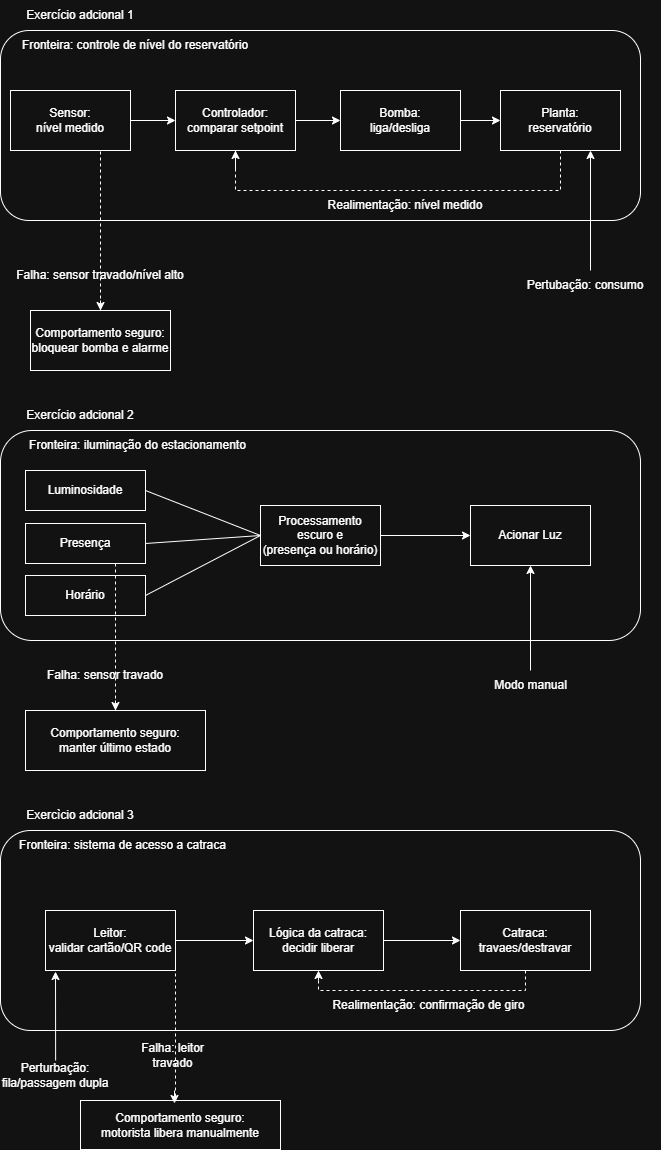

The diagram above was exported from draw.io. Its source (the exported page's mxGraphModel, read from the mxfile embedded in the PNG):
<mxGraphModel dx="1414" dy="721" grid="1" gridSize="10" guides="1" tooltips="1" connect="1" arrows="1" fold="1" page="1" pageScale="1" pageWidth="827" pageHeight="1169" math="0" shadow="0">
  <root>
    <mxCell id="0" />
    <mxCell id="1" parent="0" />
    <mxCell id="XRs8upd2Y-rA5-lcJuHh-1" parent="1" style="rounded=1;whiteSpace=wrap;html=1;" value="" vertex="1">
      <mxGeometry height="190" width="640" y="40" as="geometry" />
    </mxCell>
    <mxCell id="XRs8upd2Y-rA5-lcJuHh-2" parent="1" style="text;html=1;whiteSpace=wrap;strokeColor=none;fillColor=none;align=center;verticalAlign=middle;rounded=0;" value="Exercício adcional 1" vertex="1">
      <mxGeometry height="30" width="140" x="10" y="10" as="geometry" />
    </mxCell>
    <mxCell id="XRs8upd2Y-rA5-lcJuHh-3" parent="1" style="text;html=1;whiteSpace=wrap;strokeColor=none;fillColor=none;align=center;verticalAlign=middle;rounded=0;" value="Fronteira: controle de nível do reservatório" vertex="1">
      <mxGeometry height="30" width="250" x="10" y="40" as="geometry" />
    </mxCell>
    <mxCell id="XRs8upd2Y-rA5-lcJuHh-4" parent="1" style="rounded=0;whiteSpace=wrap;html=1;" value="Sensor:&lt;div&gt;nível medido&lt;/div&gt;" vertex="1">
      <mxGeometry height="60" width="120" x="10" y="100" as="geometry" />
    </mxCell>
    <mxCell id="XRs8upd2Y-rA5-lcJuHh-5" parent="1" style="rounded=0;whiteSpace=wrap;html=1;" value="Controlador:&lt;div&gt;comparar setpoint&lt;/div&gt;" vertex="1">
      <mxGeometry height="60" width="120" x="175" y="100" as="geometry" />
    </mxCell>
    <mxCell id="XRs8upd2Y-rA5-lcJuHh-6" parent="1" style="rounded=0;whiteSpace=wrap;html=1;" value="Bomba:&lt;div&gt;liga/desliga&lt;/div&gt;" vertex="1">
      <mxGeometry height="60" width="120" x="340" y="100" as="geometry" />
    </mxCell>
    <mxCell id="XRs8upd2Y-rA5-lcJuHh-7" parent="1" style="rounded=0;whiteSpace=wrap;html=1;" value="Planta:&lt;div&gt;reservatório&lt;/div&gt;" vertex="1">
      <mxGeometry height="60" width="120" x="500" y="100" as="geometry" />
    </mxCell>
    <mxCell id="XRs8upd2Y-rA5-lcJuHh-8" edge="1" parent="1" source="XRs8upd2Y-rA5-lcJuHh-4" style="endArrow=classic;html=1;rounded=0;exitX=1;exitY=0.5;exitDx=0;exitDy=0;entryX=0;entryY=0.5;entryDx=0;entryDy=0;" target="XRs8upd2Y-rA5-lcJuHh-5" value="">
      <mxGeometry height="50" relative="1" width="50" as="geometry">
        <mxPoint x="390" y="260" as="sourcePoint" />
        <mxPoint x="440" y="210" as="targetPoint" />
      </mxGeometry>
    </mxCell>
    <mxCell id="XRs8upd2Y-rA5-lcJuHh-9" edge="1" parent="1" source="XRs8upd2Y-rA5-lcJuHh-5" style="endArrow=classic;html=1;rounded=0;exitX=1;exitY=0.5;exitDx=0;exitDy=0;entryX=0;entryY=0.5;entryDx=0;entryDy=0;" target="XRs8upd2Y-rA5-lcJuHh-6" value="">
      <mxGeometry height="50" relative="1" width="50" as="geometry">
        <mxPoint x="390" y="260" as="sourcePoint" />
        <mxPoint x="440" y="210" as="targetPoint" />
      </mxGeometry>
    </mxCell>
    <mxCell id="XRs8upd2Y-rA5-lcJuHh-10" edge="1" parent="1" source="XRs8upd2Y-rA5-lcJuHh-6" style="endArrow=classic;html=1;rounded=0;exitX=1;exitY=0.5;exitDx=0;exitDy=0;entryX=0;entryY=0.5;entryDx=0;entryDy=0;" target="XRs8upd2Y-rA5-lcJuHh-7" value="">
      <mxGeometry height="50" relative="1" width="50" as="geometry">
        <mxPoint x="390" y="260" as="sourcePoint" />
        <mxPoint x="440" y="210" as="targetPoint" />
      </mxGeometry>
    </mxCell>
    <mxCell id="XRs8upd2Y-rA5-lcJuHh-11" edge="1" parent="1" source="XRs8upd2Y-rA5-lcJuHh-5" style="endArrow=none;dashed=1;html=1;rounded=0;exitX=0.5;exitY=1;exitDx=0;exitDy=0;entryX=0.5;entryY=1;entryDx=0;entryDy=0;" target="XRs8upd2Y-rA5-lcJuHh-7" value="">
      <mxGeometry height="50" relative="1" width="50" as="geometry">
        <Array as="points">
          <mxPoint x="235" y="200" />
          <mxPoint x="390" y="200" />
          <mxPoint x="560" y="200" />
        </Array>
        <mxPoint x="390" y="250" as="sourcePoint" />
        <mxPoint x="440" y="200" as="targetPoint" />
      </mxGeometry>
    </mxCell>
    <mxCell id="XRs8upd2Y-rA5-lcJuHh-12" parent="1" style="text;html=1;whiteSpace=wrap;strokeColor=none;fillColor=none;align=center;verticalAlign=middle;rounded=0;" value="Realimentação: nível medido" vertex="1">
      <mxGeometry height="30" width="190" x="310" y="200" as="geometry" />
    </mxCell>
    <mxCell id="XRs8upd2Y-rA5-lcJuHh-13" edge="1" parent="1" style="endArrow=classic;html=1;rounded=0;entryX=0.5;entryY=1;entryDx=0;entryDy=0;" target="XRs8upd2Y-rA5-lcJuHh-5" value="">
      <mxGeometry height="50" relative="1" width="50" as="geometry">
        <mxPoint x="235" y="180" as="sourcePoint" />
        <mxPoint x="440" y="180" as="targetPoint" />
      </mxGeometry>
    </mxCell>
    <mxCell id="XRs8upd2Y-rA5-lcJuHh-14" edge="1" parent="1" style="endArrow=none;dashed=1;html=1;rounded=0;entryX=0.75;entryY=1;entryDx=0;entryDy=0;" target="XRs8upd2Y-rA5-lcJuHh-4" value="">
      <mxGeometry height="50" relative="1" width="50" as="geometry">
        <mxPoint x="100" y="320" as="sourcePoint" />
        <mxPoint x="440" y="180" as="targetPoint" />
      </mxGeometry>
    </mxCell>
    <mxCell id="XRs8upd2Y-rA5-lcJuHh-15" parent="1" style="text;html=1;whiteSpace=wrap;strokeColor=none;fillColor=none;align=center;verticalAlign=middle;rounded=0;" value="Falha: sensor travado/nível alto" vertex="1">
      <mxGeometry height="30" width="180" x="10" y="270" as="geometry" />
    </mxCell>
    <mxCell id="XRs8upd2Y-rA5-lcJuHh-16" parent="1" style="rounded=0;whiteSpace=wrap;html=1;" value="Comportamento seguro:&lt;div&gt;bloquear bomba e alarme&lt;/div&gt;" vertex="1">
      <mxGeometry height="60" width="140" x="30" y="320" as="geometry" />
    </mxCell>
    <mxCell id="XRs8upd2Y-rA5-lcJuHh-17" edge="1" parent="1" style="endArrow=classic;html=1;rounded=0;entryX=0.5;entryY=0;entryDx=0;entryDy=0;" target="XRs8upd2Y-rA5-lcJuHh-16" value="">
      <mxGeometry height="50" relative="1" width="50" as="geometry">
        <mxPoint x="100" y="310" as="sourcePoint" />
        <mxPoint x="440" y="140" as="targetPoint" />
      </mxGeometry>
    </mxCell>
    <mxCell id="XRs8upd2Y-rA5-lcJuHh-18" edge="1" parent="1" style="endArrow=classic;html=1;rounded=0;entryX=0.75;entryY=1;entryDx=0;entryDy=0;" target="XRs8upd2Y-rA5-lcJuHh-7" value="">
      <mxGeometry height="50" relative="1" width="50" as="geometry">
        <mxPoint x="590" y="280" as="sourcePoint" />
        <mxPoint x="440" y="140" as="targetPoint" />
      </mxGeometry>
    </mxCell>
    <mxCell id="XRs8upd2Y-rA5-lcJuHh-19" parent="1" style="text;html=1;whiteSpace=wrap;strokeColor=none;fillColor=none;align=center;verticalAlign=middle;rounded=0;" value="Pertubação: consumo" vertex="1">
      <mxGeometry height="30" width="150" x="510" y="280" as="geometry" />
    </mxCell>
    <mxCell id="XRs8upd2Y-rA5-lcJuHh-21" parent="1" style="rounded=1;whiteSpace=wrap;html=1;" value="" vertex="1">
      <mxGeometry height="210" width="640" y="440" as="geometry" />
    </mxCell>
    <mxCell id="XRs8upd2Y-rA5-lcJuHh-22" parent="1" style="text;html=1;whiteSpace=wrap;strokeColor=none;fillColor=none;align=center;verticalAlign=middle;rounded=0;" value="Exercício adcional 2" vertex="1">
      <mxGeometry height="30" width="130" x="15" y="410" as="geometry" />
    </mxCell>
    <mxCell id="XRs8upd2Y-rA5-lcJuHh-23" parent="1" style="text;html=1;whiteSpace=wrap;strokeColor=none;fillColor=none;align=center;verticalAlign=middle;rounded=0;" value="Fronteira: iluminação do estacionamento" vertex="1">
      <mxGeometry height="30" width="275" y="440" as="geometry" />
    </mxCell>
    <mxCell id="XRs8upd2Y-rA5-lcJuHh-24" parent="1" style="rounded=0;whiteSpace=wrap;html=1;" value="Luminosidade" vertex="1">
      <mxGeometry height="40" width="120" x="25" y="480" as="geometry" />
    </mxCell>
    <mxCell id="XRs8upd2Y-rA5-lcJuHh-25" parent="1" style="rounded=0;whiteSpace=wrap;html=1;" value="Presença" vertex="1">
      <mxGeometry height="40" width="120" x="25" y="533" as="geometry" />
    </mxCell>
    <mxCell id="XRs8upd2Y-rA5-lcJuHh-26" parent="1" style="rounded=0;whiteSpace=wrap;html=1;" value="Horário" vertex="1">
      <mxGeometry height="40" width="120" x="25" y="585" as="geometry" />
    </mxCell>
    <mxCell id="XRs8upd2Y-rA5-lcJuHh-27" parent="1" style="rounded=0;whiteSpace=wrap;html=1;" value="Processamento&lt;div&gt;escuro e&lt;/div&gt;&lt;div&gt;(presença ou horário)&lt;/div&gt;" vertex="1">
      <mxGeometry height="60" width="120" x="260" y="515" as="geometry" />
    </mxCell>
    <mxCell id="XRs8upd2Y-rA5-lcJuHh-28" parent="1" style="rounded=0;whiteSpace=wrap;html=1;" value="Acionar Luz" vertex="1">
      <mxGeometry height="60" width="120" x="470" y="515" as="geometry" />
    </mxCell>
    <mxCell id="XRs8upd2Y-rA5-lcJuHh-29" edge="1" parent="1" source="XRs8upd2Y-rA5-lcJuHh-27" style="endArrow=classic;html=1;rounded=0;exitX=1;exitY=0.5;exitDx=0;exitDy=0;entryX=0;entryY=0.5;entryDx=0;entryDy=0;" target="XRs8upd2Y-rA5-lcJuHh-28" value="">
      <mxGeometry height="50" relative="1" width="50" as="geometry">
        <mxPoint x="390" y="540" as="sourcePoint" />
        <mxPoint x="440" y="490" as="targetPoint" />
      </mxGeometry>
    </mxCell>
    <mxCell id="XRs8upd2Y-rA5-lcJuHh-31" edge="1" parent="1" source="XRs8upd2Y-rA5-lcJuHh-27" style="endArrow=none;html=1;rounded=0;entryX=1;entryY=0.5;entryDx=0;entryDy=0;exitX=0;exitY=0.5;exitDx=0;exitDy=0;" target="XRs8upd2Y-rA5-lcJuHh-24" value="">
      <mxGeometry height="50" relative="1" width="50" as="geometry">
        <mxPoint x="390" y="540" as="sourcePoint" />
        <mxPoint x="440" y="490" as="targetPoint" />
      </mxGeometry>
    </mxCell>
    <mxCell id="XRs8upd2Y-rA5-lcJuHh-32" edge="1" parent="1" source="XRs8upd2Y-rA5-lcJuHh-27" style="endArrow=none;html=1;rounded=0;entryX=1;entryY=0.5;entryDx=0;entryDy=0;exitX=0;exitY=0.5;exitDx=0;exitDy=0;" target="XRs8upd2Y-rA5-lcJuHh-25" value="">
      <mxGeometry height="50" relative="1" width="50" as="geometry">
        <mxPoint x="390" y="540" as="sourcePoint" />
        <mxPoint x="440" y="490" as="targetPoint" />
      </mxGeometry>
    </mxCell>
    <mxCell id="XRs8upd2Y-rA5-lcJuHh-33" edge="1" parent="1" source="XRs8upd2Y-rA5-lcJuHh-26" style="endArrow=none;html=1;rounded=0;exitX=1;exitY=0.5;exitDx=0;exitDy=0;entryX=0;entryY=0.5;entryDx=0;entryDy=0;" target="XRs8upd2Y-rA5-lcJuHh-27" value="">
      <mxGeometry height="50" relative="1" width="50" as="geometry">
        <mxPoint x="390" y="540" as="sourcePoint" />
        <mxPoint x="440" y="490" as="targetPoint" />
      </mxGeometry>
    </mxCell>
    <mxCell id="XRs8upd2Y-rA5-lcJuHh-34" edge="1" parent="1" style="endArrow=classic;html=1;rounded=0;entryX=0.5;entryY=1;entryDx=0;entryDy=0;" target="XRs8upd2Y-rA5-lcJuHh-28" value="">
      <mxGeometry height="50" relative="1" width="50" as="geometry">
        <mxPoint x="530" y="680" as="sourcePoint" />
        <mxPoint x="440" y="490" as="targetPoint" />
      </mxGeometry>
    </mxCell>
    <mxCell id="XRs8upd2Y-rA5-lcJuHh-35" parent="1" style="text;html=1;whiteSpace=wrap;strokeColor=none;fillColor=none;align=center;verticalAlign=middle;rounded=0;" value="Modo manual" vertex="1">
      <mxGeometry height="30" width="85" x="487.5" y="680" as="geometry" />
    </mxCell>
    <mxCell id="XRs8upd2Y-rA5-lcJuHh-36" edge="1" parent="1" style="endArrow=none;dashed=1;html=1;rounded=0;entryX=0.75;entryY=1;entryDx=0;entryDy=0;" target="XRs8upd2Y-rA5-lcJuHh-25" value="">
      <mxGeometry height="50" relative="1" width="50" as="geometry">
        <mxPoint x="115" y="720" as="sourcePoint" />
        <mxPoint x="440" y="580" as="targetPoint" />
      </mxGeometry>
    </mxCell>
    <mxCell id="XRs8upd2Y-rA5-lcJuHh-37" parent="1" style="text;html=1;whiteSpace=wrap;strokeColor=none;fillColor=none;align=center;verticalAlign=middle;rounded=0;" value="Falha: sensor travado" vertex="1">
      <mxGeometry height="30" width="130" x="40" y="670" as="geometry" />
    </mxCell>
    <mxCell id="XRs8upd2Y-rA5-lcJuHh-38" parent="1" style="rounded=0;whiteSpace=wrap;html=1;" value="Comportamento seguro:&lt;div&gt;manter último estado&lt;/div&gt;" vertex="1">
      <mxGeometry height="60" width="180" x="25" y="720" as="geometry" />
    </mxCell>
    <mxCell id="XRs8upd2Y-rA5-lcJuHh-39" edge="1" parent="1" style="endArrow=classic;html=1;rounded=0;entryX=0.5;entryY=0;entryDx=0;entryDy=0;" target="XRs8upd2Y-rA5-lcJuHh-38" value="">
      <mxGeometry height="50" relative="1" width="50" as="geometry">
        <mxPoint x="115" y="710" as="sourcePoint" />
        <mxPoint x="440" y="550" as="targetPoint" />
      </mxGeometry>
    </mxCell>
    <mxCell id="XRs8upd2Y-rA5-lcJuHh-40" parent="1" style="rounded=1;whiteSpace=wrap;html=1;" value="" vertex="1">
      <mxGeometry height="200" width="640" y="840" as="geometry" />
    </mxCell>
    <mxCell id="XRs8upd2Y-rA5-lcJuHh-41" parent="1" style="text;html=1;whiteSpace=wrap;strokeColor=none;fillColor=none;align=center;verticalAlign=middle;rounded=0;" value="Exercìcio adcional 3" vertex="1">
      <mxGeometry height="30" width="120" x="20" y="810" as="geometry" />
    </mxCell>
    <mxCell id="XRs8upd2Y-rA5-lcJuHh-42" parent="1" style="text;html=1;whiteSpace=wrap;strokeColor=none;fillColor=none;align=center;verticalAlign=middle;rounded=0;" value="Fronteira: sistema de acesso a catraca" vertex="1">
      <mxGeometry height="30" width="215" x="15" y="840" as="geometry" />
    </mxCell>
    <mxCell id="XRs8upd2Y-rA5-lcJuHh-43" parent="1" style="rounded=0;whiteSpace=wrap;html=1;" value="Leitor:&lt;div&gt;validar cartão/QR code&lt;/div&gt;" vertex="1">
      <mxGeometry height="60" width="130" x="45" y="920" as="geometry" />
    </mxCell>
    <mxCell id="XRs8upd2Y-rA5-lcJuHh-44" parent="1" style="rounded=0;whiteSpace=wrap;html=1;" value="Lógica da catraca:&lt;div&gt;decidir liberar&lt;/div&gt;" vertex="1">
      <mxGeometry height="60" width="130" x="253" y="920" as="geometry" />
    </mxCell>
    <mxCell id="XRs8upd2Y-rA5-lcJuHh-45" parent="1" style="rounded=0;whiteSpace=wrap;html=1;" value="Catraca:&lt;div&gt;travaes/destravar&lt;/div&gt;" vertex="1">
      <mxGeometry height="60" width="130" x="460" y="920" as="geometry" />
    </mxCell>
    <mxCell id="XRs8upd2Y-rA5-lcJuHh-46" edge="1" parent="1" source="XRs8upd2Y-rA5-lcJuHh-43" style="endArrow=classic;html=1;rounded=0;exitX=1;exitY=0.5;exitDx=0;exitDy=0;entryX=0;entryY=0.5;entryDx=0;entryDy=0;" target="XRs8upd2Y-rA5-lcJuHh-44" value="">
      <mxGeometry height="50" relative="1" width="50" as="geometry">
        <mxPoint x="390" y="1070" as="sourcePoint" />
        <mxPoint x="440" y="1020" as="targetPoint" />
      </mxGeometry>
    </mxCell>
    <mxCell id="XRs8upd2Y-rA5-lcJuHh-47" edge="1" parent="1" source="XRs8upd2Y-rA5-lcJuHh-44" style="endArrow=classic;html=1;rounded=0;exitX=1;exitY=0.5;exitDx=0;exitDy=0;entryX=0;entryY=0.5;entryDx=0;entryDy=0;" target="XRs8upd2Y-rA5-lcJuHh-45" value="">
      <mxGeometry height="50" relative="1" width="50" as="geometry">
        <mxPoint x="390" y="1070" as="sourcePoint" />
        <mxPoint x="440" y="1020" as="targetPoint" />
      </mxGeometry>
    </mxCell>
    <mxCell id="XRs8upd2Y-rA5-lcJuHh-48" edge="1" parent="1" source="XRs8upd2Y-rA5-lcJuHh-49" style="endArrow=classic;html=1;rounded=0;entryX=0.077;entryY=1.017;entryDx=0;entryDy=0;exitX=0.5;exitY=0;exitDx=0;exitDy=0;entryPerimeter=0;" target="XRs8upd2Y-rA5-lcJuHh-43" value="">
      <mxGeometry height="50" relative="1" width="50" as="geometry">
        <mxPoint x="45" y="1090" as="sourcePoint" />
        <mxPoint x="440" y="990" as="targetPoint" />
      </mxGeometry>
    </mxCell>
    <mxCell id="XRs8upd2Y-rA5-lcJuHh-49" parent="1" style="text;html=1;whiteSpace=wrap;strokeColor=none;fillColor=none;align=center;verticalAlign=middle;rounded=0;" value="Perturbação: fila/passagem dupla" vertex="1">
      <mxGeometry height="30" width="110.25" y="1070" as="geometry" />
    </mxCell>
    <mxCell id="XRs8upd2Y-rA5-lcJuHh-50" edge="1" parent="1" style="endArrow=none;dashed=1;html=1;rounded=0;entryX=1;entryY=1;entryDx=0;entryDy=0;" target="XRs8upd2Y-rA5-lcJuHh-43" value="">
      <mxGeometry height="50" relative="1" width="50" as="geometry">
        <mxPoint x="175" y="1130" as="sourcePoint" />
        <mxPoint x="440" y="980" as="targetPoint" />
      </mxGeometry>
    </mxCell>
    <mxCell id="XRs8upd2Y-rA5-lcJuHh-51" parent="1" style="text;html=1;whiteSpace=wrap;strokeColor=none;fillColor=none;align=center;verticalAlign=middle;rounded=0;" value="Falha: leitor travado" vertex="1">
      <mxGeometry height="30" width="85" x="130" y="1050" as="geometry" />
    </mxCell>
    <mxCell id="XRs8upd2Y-rA5-lcJuHh-52" parent="1" style="rounded=0;whiteSpace=wrap;html=1;" value="Comportamento seguro:&lt;div&gt;motorista libera manualmente&lt;/div&gt;" vertex="1">
      <mxGeometry height="49" width="200" x="80" y="1110" as="geometry" />
    </mxCell>
    <mxCell id="XRs8upd2Y-rA5-lcJuHh-54" edge="1" parent="1" style="endArrow=classic;html=1;rounded=0;entryX=0.47;entryY=0.061;entryDx=0;entryDy=0;entryPerimeter=0;" target="XRs8upd2Y-rA5-lcJuHh-52" value="">
      <mxGeometry height="50" relative="1" width="50" as="geometry">
        <mxPoint x="174" y="1100" as="sourcePoint" />
        <mxPoint x="440" y="880" as="targetPoint" />
      </mxGeometry>
    </mxCell>
    <mxCell id="XRs8upd2Y-rA5-lcJuHh-55" edge="1" parent="1" source="XRs8upd2Y-rA5-lcJuHh-45" style="endArrow=none;dashed=1;html=1;rounded=0;entryX=0.5;entryY=1;entryDx=0;entryDy=0;exitX=0.5;exitY=1;exitDx=0;exitDy=0;" target="XRs8upd2Y-rA5-lcJuHh-44" value="">
      <mxGeometry height="50" relative="1" width="50" as="geometry">
        <Array as="points">
          <mxPoint x="525" y="1000" />
          <mxPoint x="430" y="1000" />
          <mxPoint x="318" y="1000" />
        </Array>
        <mxPoint x="230" y="1000" as="sourcePoint" />
        <mxPoint x="280" y="950" as="targetPoint" />
      </mxGeometry>
    </mxCell>
    <mxCell id="XRs8upd2Y-rA5-lcJuHh-56" parent="1" style="text;html=1;whiteSpace=wrap;strokeColor=none;fillColor=none;align=center;verticalAlign=middle;rounded=0;" value="Realimentação: confirmação de giro" vertex="1">
      <mxGeometry height="30" width="237" x="310" y="1000" as="geometry" />
    </mxCell>
    <mxCell id="XRs8upd2Y-rA5-lcJuHh-57" edge="1" parent="1" style="endArrow=classic;html=1;rounded=0;entryX=0.5;entryY=1;entryDx=0;entryDy=0;" target="XRs8upd2Y-rA5-lcJuHh-44" value="">
      <mxGeometry height="50" relative="1" width="50" as="geometry">
        <mxPoint x="318" y="990" as="sourcePoint" />
        <mxPoint x="280" y="930" as="targetPoint" />
      </mxGeometry>
    </mxCell>
  </root>
</mxGraphModel>